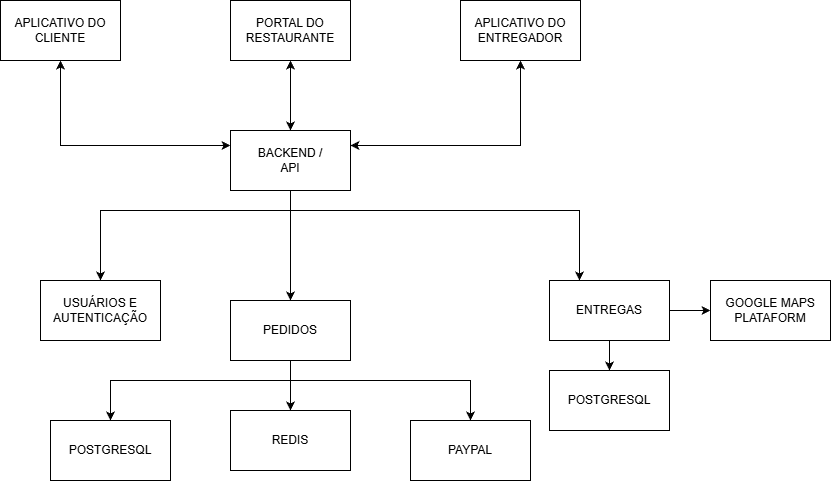

The diagram above was exported from draw.io. Its source (the exported page's mxGraphModel, read from the mxfile embedded in the PNG):
<mxGraphModel dx="1161" dy="2107" grid="1" gridSize="10" guides="1" tooltips="1" connect="1" arrows="1" fold="1" page="1" pageScale="1" pageWidth="827" pageHeight="1169" math="0" shadow="0">
  <root>
    <mxCell id="0" />
    <mxCell id="1" parent="0" />
    <mxCell id="rII48FFV4xi2FN7JzAxB-8" parent="1" style="whiteSpace=wrap;html=1;" value="REDIS" vertex="1">
      <mxGeometry height="60" width="120" x="1220" y="230" as="geometry" />
    </mxCell>
    <mxCell id="rII48FFV4xi2FN7JzAxB-9" parent="1" style="whiteSpace=wrap;html=1;" value="APLICATIVO DO ENTREGADOR" vertex="1">
      <mxGeometry height="60" width="120" x="1450" y="-180" as="geometry" />
    </mxCell>
    <mxCell id="rII48FFV4xi2FN7JzAxB-32" edge="1" parent="1" source="rII48FFV4xi2FN7JzAxB-25" style="edgeStyle=orthogonalEdgeStyle;rounded=0;orthogonalLoop=1;jettySize=auto;html=1;exitX=0.5;exitY=1;exitDx=0;exitDy=0;entryX=0.5;entryY=0;entryDx=0;entryDy=0;" target="rII48FFV4xi2FN7JzAxB-29">
      <mxGeometry relative="1" as="geometry" />
    </mxCell>
    <mxCell id="rII48FFV4xi2FN7JzAxB-25" parent="1" style="whiteSpace=wrap;html=1;" value="BACKEND /&lt;div&gt;API&lt;/div&gt;" vertex="1">
      <mxGeometry height="60" width="120" x="1220" y="-50" as="geometry" />
    </mxCell>
    <mxCell id="rII48FFV4xi2FN7JzAxB-26" parent="1" style="whiteSpace=wrap;html=1;" value="APLICATIVO DO CLIENTE" vertex="1">
      <mxGeometry height="60" width="120" x="990" y="-180" as="geometry" />
    </mxCell>
    <mxCell id="rII48FFV4xi2FN7JzAxB-28" parent="1" style="whiteSpace=wrap;html=1;" value="USUÁRIOS E AUTENTICAÇÃO" vertex="1">
      <mxGeometry height="60" width="120" x="1030" y="100" as="geometry" />
    </mxCell>
    <mxCell id="Li6_D_7L56cAkIPT0rNO-5" edge="1" parent="1" source="rII48FFV4xi2FN7JzAxB-29" style="edgeStyle=orthogonalEdgeStyle;rounded=0;orthogonalLoop=1;jettySize=auto;html=1;exitX=0.5;exitY=1;exitDx=0;exitDy=0;" target="rII48FFV4xi2FN7JzAxB-8">
      <mxGeometry relative="1" as="geometry" />
    </mxCell>
    <mxCell id="rII48FFV4xi2FN7JzAxB-29" parent="1" style="whiteSpace=wrap;html=1;" value="PEDIDOS" vertex="1">
      <mxGeometry height="60" width="120" x="1220" y="120" as="geometry" />
    </mxCell>
    <mxCell id="rII48FFV4xi2FN7JzAxB-44" edge="1" parent="1" source="rII48FFV4xi2FN7JzAxB-31" style="edgeStyle=orthogonalEdgeStyle;rounded=0;orthogonalLoop=1;jettySize=auto;html=1;exitX=0.5;exitY=1;exitDx=0;exitDy=0;entryX=0.5;entryY=0;entryDx=0;entryDy=0;" target="rII48FFV4xi2FN7JzAxB-38">
      <mxGeometry relative="1" as="geometry" />
    </mxCell>
    <mxCell id="Li6_D_7L56cAkIPT0rNO-6" edge="1" parent="1" source="rII48FFV4xi2FN7JzAxB-31" style="edgeStyle=orthogonalEdgeStyle;rounded=0;orthogonalLoop=1;jettySize=auto;html=1;exitX=1;exitY=0.5;exitDx=0;exitDy=0;entryX=0;entryY=0.5;entryDx=0;entryDy=0;" target="rII48FFV4xi2FN7JzAxB-36">
      <mxGeometry relative="1" as="geometry" />
    </mxCell>
    <mxCell id="rII48FFV4xi2FN7JzAxB-31" parent="1" style="whiteSpace=wrap;html=1;" value="ENTREGAS" vertex="1">
      <mxGeometry height="60" width="120" x="1539" y="100" as="geometry" />
    </mxCell>
    <mxCell id="rII48FFV4xi2FN7JzAxB-33" parent="1" style="whiteSpace=wrap;html=1;" value="POSTGRESQL" vertex="1">
      <mxGeometry height="60" width="120" x="1040" y="240" as="geometry" />
    </mxCell>
    <mxCell id="rII48FFV4xi2FN7JzAxB-34" parent="1" style="whiteSpace=wrap;html=1;" value="PAYPAL" vertex="1">
      <mxGeometry height="60" width="120" x="1400" y="240" as="geometry" />
    </mxCell>
    <mxCell id="rII48FFV4xi2FN7JzAxB-36" parent="1" style="whiteSpace=wrap;html=1;" value="GOOGLE MAPS PLATAFORM" vertex="1">
      <mxGeometry height="60" width="120" x="1700" y="100" as="geometry" />
    </mxCell>
    <mxCell id="rII48FFV4xi2FN7JzAxB-38" parent="1" style="whiteSpace=wrap;html=1;" value="POSTGRESQL" vertex="1">
      <mxGeometry height="60" width="120" x="1539" y="190" as="geometry" />
    </mxCell>
    <mxCell id="rII48FFV4xi2FN7JzAxB-39" parent="1" style="whiteSpace=wrap;html=1;" value="PORTAL DO RESTAURANTE" vertex="1">
      <mxGeometry height="60" width="120" x="1220" y="-180" as="geometry" />
    </mxCell>
    <mxCell id="rII48FFV4xi2FN7JzAxB-42" edge="1" parent="1" style="edgeStyle=none;orthogonalLoop=1;jettySize=auto;html=1;rounded=0;entryX=0.5;entryY=0;entryDx=0;entryDy=0;" target="rII48FFV4xi2FN7JzAxB-33" value="">
      <mxGeometry relative="1" width="100" as="geometry">
        <Array as="points">
          <mxPoint x="1100" y="200" />
        </Array>
        <mxPoint x="1280" y="200" as="sourcePoint" />
        <mxPoint x="1010" y="480" as="targetPoint" />
      </mxGeometry>
    </mxCell>
    <mxCell id="rII48FFV4xi2FN7JzAxB-43" edge="1" parent="1" style="edgeStyle=none;orthogonalLoop=1;jettySize=auto;html=1;rounded=0;entryX=0.5;entryY=0;entryDx=0;entryDy=0;" target="rII48FFV4xi2FN7JzAxB-34" value="">
      <mxGeometry relative="1" width="100" as="geometry">
        <Array as="points">
          <mxPoint x="1460" y="200" />
        </Array>
        <mxPoint x="1280" y="200" as="sourcePoint" />
        <mxPoint x="1230" y="350" as="targetPoint" />
      </mxGeometry>
    </mxCell>
    <mxCell id="rII48FFV4xi2FN7JzAxB-46" edge="1" parent="1" style="edgeStyle=none;orthogonalLoop=1;jettySize=auto;html=1;rounded=0;entryX=0.25;entryY=0;entryDx=0;entryDy=0;" target="rII48FFV4xi2FN7JzAxB-31" value="">
      <mxGeometry relative="1" width="100" as="geometry">
        <Array as="points">
          <mxPoint x="1569" y="30" />
        </Array>
        <mxPoint x="1280" y="30" as="sourcePoint" />
        <mxPoint x="1440" y="220" as="targetPoint" />
      </mxGeometry>
    </mxCell>
    <mxCell id="rII48FFV4xi2FN7JzAxB-47" edge="1" parent="1" style="edgeStyle=none;orthogonalLoop=1;jettySize=auto;html=1;rounded=0;entryX=0.5;entryY=0;entryDx=0;entryDy=0;" target="rII48FFV4xi2FN7JzAxB-28" value="">
      <mxGeometry relative="1" width="100" as="geometry">
        <Array as="points">
          <mxPoint x="1090" y="30" />
        </Array>
        <mxPoint x="1280" y="30" as="sourcePoint" />
        <mxPoint x="1470" y="60" as="targetPoint" />
      </mxGeometry>
    </mxCell>
    <mxCell id="Li6_D_7L56cAkIPT0rNO-1" edge="1" parent="1" source="rII48FFV4xi2FN7JzAxB-25" style="endArrow=classic;startArrow=classic;html=1;rounded=0;entryX=0.5;entryY=1;entryDx=0;entryDy=0;exitX=0.5;exitY=0;exitDx=0;exitDy=0;" target="rII48FFV4xi2FN7JzAxB-39" value="">
      <mxGeometry height="50" relative="1" width="50" as="geometry">
        <mxPoint x="1050" y="100" as="sourcePoint" />
        <mxPoint x="1100" y="50" as="targetPoint" />
      </mxGeometry>
    </mxCell>
    <mxCell id="Li6_D_7L56cAkIPT0rNO-3" edge="1" parent="1" source="rII48FFV4xi2FN7JzAxB-25" style="endArrow=classic;startArrow=classic;html=1;rounded=0;entryX=0.5;entryY=1;entryDx=0;entryDy=0;exitX=1;exitY=0.25;exitDx=0;exitDy=0;" target="rII48FFV4xi2FN7JzAxB-9" value="">
      <mxGeometry height="50" relative="1" width="50" as="geometry">
        <Array as="points">
          <mxPoint x="1510" y="-35" />
        </Array>
        <mxPoint x="1360" y="-50" as="sourcePoint" />
        <mxPoint x="1360" y="-120" as="targetPoint" />
      </mxGeometry>
    </mxCell>
    <mxCell id="Li6_D_7L56cAkIPT0rNO-4" edge="1" parent="1" source="rII48FFV4xi2FN7JzAxB-25" style="endArrow=classic;startArrow=classic;html=1;rounded=0;entryX=0.5;entryY=1;entryDx=0;entryDy=0;exitX=0;exitY=0.25;exitDx=0;exitDy=0;" target="rII48FFV4xi2FN7JzAxB-26" value="">
      <mxGeometry height="50" relative="1" width="50" as="geometry">
        <Array as="points">
          <mxPoint x="1050" y="-35" />
        </Array>
        <mxPoint x="1400" y="45" as="sourcePoint" />
        <mxPoint x="1570" y="-40" as="targetPoint" />
      </mxGeometry>
    </mxCell>
  </root>
</mxGraphModel>